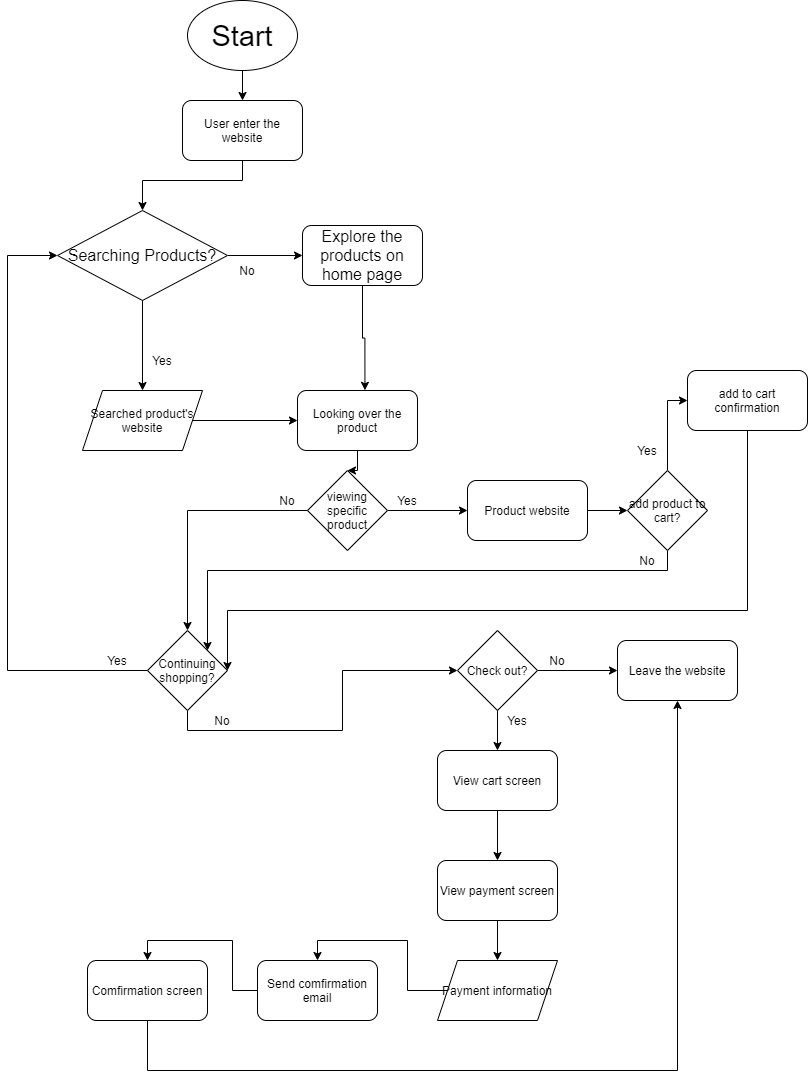

The diagram above was exported from draw.io. Its source (the exported page's mxGraphModel, read from the mxfile embedded in the PNG):
<mxGraphModel dx="1164" dy="607" grid="1" gridSize="10" guides="1" tooltips="1" connect="1" arrows="1" fold="1" page="1" pageScale="1" pageWidth="850" pageHeight="1100" math="0" shadow="0">
  <root>
    <mxCell id="0" />
    <mxCell id="1" parent="0" />
    <mxCell id="13" style="edgeStyle=orthogonalEdgeStyle;rounded=0;orthogonalLoop=1;jettySize=auto;html=1;entryX=0.5;entryY=0;entryDx=0;entryDy=0;" parent="1" source="6" target="12" edge="1">
      <mxGeometry relative="1" as="geometry" />
    </mxCell>
    <mxCell id="6" value="&lt;span style=&quot;font-size: 29px&quot;&gt;Start&lt;br&gt;&lt;/span&gt;" style="ellipse;whiteSpace=wrap;html=1;" parent="1" vertex="1">
      <mxGeometry x="210" y="20" width="110" height="70" as="geometry" />
    </mxCell>
    <mxCell id="17" style="edgeStyle=orthogonalEdgeStyle;rounded=0;orthogonalLoop=1;jettySize=auto;html=1;entryX=0.5;entryY=0;entryDx=0;entryDy=0;" parent="1" source="7" edge="1">
      <mxGeometry relative="1" as="geometry">
        <mxPoint x="165" y="410" as="targetPoint" />
      </mxGeometry>
    </mxCell>
    <mxCell id="21" style="edgeStyle=orthogonalEdgeStyle;rounded=0;orthogonalLoop=1;jettySize=auto;html=1;entryX=0;entryY=0.5;entryDx=0;entryDy=0;" parent="1" source="7" target="20" edge="1">
      <mxGeometry relative="1" as="geometry" />
    </mxCell>
    <mxCell id="7" value="&lt;font style=&quot;font-size: 16px&quot;&gt;Searching Products?&lt;/font&gt;" style="rhombus;whiteSpace=wrap;html=1;" parent="1" vertex="1">
      <mxGeometry x="80" y="230" width="170" height="90" as="geometry" />
    </mxCell>
    <mxCell id="14" style="edgeStyle=orthogonalEdgeStyle;rounded=0;orthogonalLoop=1;jettySize=auto;html=1;" parent="1" source="12" target="7" edge="1">
      <mxGeometry relative="1" as="geometry">
        <Array as="points">
          <mxPoint x="265" y="200" />
          <mxPoint x="165" y="200" />
        </Array>
      </mxGeometry>
    </mxCell>
    <mxCell id="12" value="User enter the website" style="rounded=1;whiteSpace=wrap;html=1;strokeWidth=1;" parent="1" vertex="1">
      <mxGeometry x="205" y="120" width="120" height="60" as="geometry" />
    </mxCell>
    <mxCell id="27" style="edgeStyle=orthogonalEdgeStyle;rounded=0;orthogonalLoop=1;jettySize=auto;html=1;entryX=0;entryY=0.5;entryDx=0;entryDy=0;" parent="1" source="18" target="25" edge="1">
      <mxGeometry relative="1" as="geometry" />
    </mxCell>
    <mxCell id="18" value="&lt;span&gt;Searched product's website&lt;/span&gt;" style="shape=parallelogram;perimeter=parallelogramPerimeter;whiteSpace=wrap;html=1;fixedSize=1;strokeWidth=1;" parent="1" vertex="1">
      <mxGeometry x="105" y="410" width="120" height="60" as="geometry" />
    </mxCell>
    <mxCell id="26" style="edgeStyle=orthogonalEdgeStyle;rounded=0;orthogonalLoop=1;jettySize=auto;html=1;entryX=0.562;entryY=-0.003;entryDx=0;entryDy=0;entryPerimeter=0;" parent="1" source="20" target="25" edge="1">
      <mxGeometry relative="1" as="geometry" />
    </mxCell>
    <mxCell id="20" value="&lt;span style=&quot;font-size: 16px&quot;&gt;Explore the products on home page&lt;/span&gt;" style="rounded=1;whiteSpace=wrap;html=1;strokeWidth=1;" parent="1" vertex="1">
      <mxGeometry x="325" y="245" width="120" height="60" as="geometry" />
    </mxCell>
    <mxCell id="22" value="No" style="text;html=1;strokeColor=none;fillColor=none;align=center;verticalAlign=middle;whiteSpace=wrap;rounded=0;" parent="1" vertex="1">
      <mxGeometry x="250" y="280" width="40" height="20" as="geometry" />
    </mxCell>
    <mxCell id="24" value="Yes&lt;br&gt;" style="text;html=1;strokeColor=none;fillColor=none;align=center;verticalAlign=middle;whiteSpace=wrap;rounded=0;" parent="1" vertex="1">
      <mxGeometry x="165" y="370" width="40" height="20" as="geometry" />
    </mxCell>
    <mxCell id="29" style="edgeStyle=orthogonalEdgeStyle;rounded=0;orthogonalLoop=1;jettySize=auto;html=1;entryX=0.5;entryY=0;entryDx=0;entryDy=0;" parent="1" source="25" target="28" edge="1">
      <mxGeometry relative="1" as="geometry" />
    </mxCell>
    <mxCell id="25" value="Looking over the product" style="rounded=1;whiteSpace=wrap;html=1;strokeWidth=1;" parent="1" vertex="1">
      <mxGeometry x="320" y="410" width="120" height="60" as="geometry" />
    </mxCell>
    <mxCell id="32" style="edgeStyle=orthogonalEdgeStyle;rounded=0;orthogonalLoop=1;jettySize=auto;html=1;entryX=0.5;entryY=0;entryDx=0;entryDy=0;" parent="1" source="28" target="31" edge="1">
      <mxGeometry relative="1" as="geometry" />
    </mxCell>
    <mxCell id="62" style="edgeStyle=orthogonalEdgeStyle;rounded=0;orthogonalLoop=1;jettySize=auto;html=1;entryX=0;entryY=0.5;entryDx=0;entryDy=0;" parent="1" source="28" target="60" edge="1">
      <mxGeometry relative="1" as="geometry" />
    </mxCell>
    <mxCell id="28" value="viewing specific product" style="rhombus;whiteSpace=wrap;html=1;strokeWidth=1;" parent="1" vertex="1">
      <mxGeometry x="330" y="490" width="80" height="80" as="geometry" />
    </mxCell>
    <mxCell id="34" style="edgeStyle=orthogonalEdgeStyle;rounded=0;orthogonalLoop=1;jettySize=auto;html=1;entryX=0;entryY=0.5;entryDx=0;entryDy=0;exitX=0;exitY=0.5;exitDx=0;exitDy=0;" parent="1" source="31" target="7" edge="1">
      <mxGeometry relative="1" as="geometry">
        <mxPoint x="10" y="300" as="targetPoint" />
        <Array as="points">
          <mxPoint x="30" y="690" />
          <mxPoint x="30" y="275" />
        </Array>
      </mxGeometry>
    </mxCell>
    <mxCell id="35" style="edgeStyle=orthogonalEdgeStyle;rounded=0;orthogonalLoop=1;jettySize=auto;html=1;entryX=0;entryY=0.5;entryDx=0;entryDy=0;exitX=0.5;exitY=1;exitDx=0;exitDy=0;" parent="1" source="31" edge="1">
      <mxGeometry relative="1" as="geometry">
        <mxPoint x="480" y="690" as="targetPoint" />
        <mxPoint x="250" y="690" as="sourcePoint" />
      </mxGeometry>
    </mxCell>
    <mxCell id="31" value="Continuing shopping?" style="rhombus;whiteSpace=wrap;html=1;strokeWidth=1;" parent="1" vertex="1">
      <mxGeometry x="170" y="650" width="80" height="80" as="geometry" />
    </mxCell>
    <mxCell id="36" value="Yes" style="text;html=1;strokeColor=none;fillColor=none;align=center;verticalAlign=middle;whiteSpace=wrap;rounded=0;" parent="1" vertex="1">
      <mxGeometry x="120" y="670" width="40" height="20" as="geometry" />
    </mxCell>
    <mxCell id="37" value="No" style="text;html=1;strokeColor=none;fillColor=none;align=center;verticalAlign=middle;whiteSpace=wrap;rounded=0;" parent="1" vertex="1">
      <mxGeometry x="225" y="730" width="40" height="20" as="geometry" />
    </mxCell>
    <mxCell id="41" style="edgeStyle=orthogonalEdgeStyle;rounded=0;orthogonalLoop=1;jettySize=auto;html=1;entryX=0;entryY=0.5;entryDx=0;entryDy=0;" parent="1" target="40" edge="1">
      <mxGeometry relative="1" as="geometry">
        <mxPoint x="560" y="690" as="sourcePoint" />
      </mxGeometry>
    </mxCell>
    <mxCell id="44" style="edgeStyle=orthogonalEdgeStyle;rounded=0;orthogonalLoop=1;jettySize=auto;html=1;entryX=0.5;entryY=0;entryDx=0;entryDy=0;" parent="1" target="43" edge="1">
      <mxGeometry relative="1" as="geometry">
        <mxPoint x="520" y="730" as="sourcePoint" />
      </mxGeometry>
    </mxCell>
    <mxCell id="38" value="Check out?" style="rhombus;whiteSpace=wrap;html=1;strokeWidth=1;" parent="1" vertex="1">
      <mxGeometry x="480" y="650" width="80" height="80" as="geometry" />
    </mxCell>
    <mxCell id="40" value="Leave the website" style="rounded=1;whiteSpace=wrap;html=1;strokeWidth=1;" parent="1" vertex="1">
      <mxGeometry x="640" y="660" width="120" height="60" as="geometry" />
    </mxCell>
    <mxCell id="42" value="No" style="text;html=1;strokeColor=none;fillColor=none;align=center;verticalAlign=middle;whiteSpace=wrap;rounded=0;" parent="1" vertex="1">
      <mxGeometry x="560" y="670" width="40" height="20" as="geometry" />
    </mxCell>
    <mxCell id="46" style="edgeStyle=orthogonalEdgeStyle;rounded=0;orthogonalLoop=1;jettySize=auto;html=1;entryX=0.5;entryY=0;entryDx=0;entryDy=0;" parent="1" source="43" target="45" edge="1">
      <mxGeometry relative="1" as="geometry" />
    </mxCell>
    <mxCell id="43" value="View cart screen" style="rounded=1;whiteSpace=wrap;html=1;" parent="1" vertex="1">
      <mxGeometry x="460" y="770" width="120" height="60" as="geometry" />
    </mxCell>
    <mxCell id="48" style="edgeStyle=orthogonalEdgeStyle;rounded=0;orthogonalLoop=1;jettySize=auto;html=1;entryX=0.5;entryY=0;entryDx=0;entryDy=0;" parent="1" source="45" target="47" edge="1">
      <mxGeometry relative="1" as="geometry" />
    </mxCell>
    <mxCell id="45" value="View payment screen" style="rounded=1;whiteSpace=wrap;html=1;" parent="1" vertex="1">
      <mxGeometry x="460" y="880" width="120" height="60" as="geometry" />
    </mxCell>
    <mxCell id="50" style="edgeStyle=orthogonalEdgeStyle;rounded=0;orthogonalLoop=1;jettySize=auto;html=1;entryX=0.5;entryY=0;entryDx=0;entryDy=0;" parent="1" source="47" target="49" edge="1">
      <mxGeometry relative="1" as="geometry" />
    </mxCell>
    <mxCell id="47" value="Payment information" style="shape=parallelogram;perimeter=parallelogramPerimeter;whiteSpace=wrap;html=1;fixedSize=1;" parent="1" vertex="1">
      <mxGeometry x="460" y="980" width="120" height="60" as="geometry" />
    </mxCell>
    <mxCell id="52" style="edgeStyle=orthogonalEdgeStyle;rounded=0;orthogonalLoop=1;jettySize=auto;html=1;entryX=0.5;entryY=0;entryDx=0;entryDy=0;" parent="1" source="49" target="51" edge="1">
      <mxGeometry relative="1" as="geometry" />
    </mxCell>
    <mxCell id="49" value="Send comfirmation email" style="rounded=1;whiteSpace=wrap;html=1;" parent="1" vertex="1">
      <mxGeometry x="280" y="980" width="120" height="60" as="geometry" />
    </mxCell>
    <mxCell id="53" style="edgeStyle=orthogonalEdgeStyle;rounded=0;orthogonalLoop=1;jettySize=auto;html=1;entryX=0.5;entryY=1;entryDx=0;entryDy=0;" parent="1" source="51" target="40" edge="1">
      <mxGeometry relative="1" as="geometry">
        <Array as="points">
          <mxPoint x="170" y="1090" />
          <mxPoint x="700" y="1090" />
        </Array>
      </mxGeometry>
    </mxCell>
    <mxCell id="51" value="Comfirmation screen" style="rounded=1;whiteSpace=wrap;html=1;" parent="1" vertex="1">
      <mxGeometry x="110" y="980" width="120" height="60" as="geometry" />
    </mxCell>
    <mxCell id="54" value="Yes" style="text;html=1;strokeColor=none;fillColor=none;align=center;verticalAlign=middle;whiteSpace=wrap;rounded=0;" parent="1" vertex="1">
      <mxGeometry x="410" y="510" width="40" height="20" as="geometry" />
    </mxCell>
    <mxCell id="59" value="No" style="text;html=1;strokeColor=none;fillColor=none;align=center;verticalAlign=middle;whiteSpace=wrap;rounded=0;" parent="1" vertex="1">
      <mxGeometry x="290" y="510" width="40" height="20" as="geometry" />
    </mxCell>
    <mxCell id="64" style="edgeStyle=orthogonalEdgeStyle;rounded=0;orthogonalLoop=1;jettySize=auto;html=1;entryX=0;entryY=0.5;entryDx=0;entryDy=0;" parent="1" source="60" target="63" edge="1">
      <mxGeometry relative="1" as="geometry" />
    </mxCell>
    <mxCell id="60" value="Product website" style="rounded=1;whiteSpace=wrap;html=1;" parent="1" vertex="1">
      <mxGeometry x="490" y="500" width="120" height="60" as="geometry" />
    </mxCell>
    <mxCell id="66" style="edgeStyle=orthogonalEdgeStyle;rounded=0;orthogonalLoop=1;jettySize=auto;html=1;entryX=0;entryY=0.5;entryDx=0;entryDy=0;" parent="1" source="63" target="65" edge="1">
      <mxGeometry relative="1" as="geometry" />
    </mxCell>
    <mxCell id="69" style="edgeStyle=orthogonalEdgeStyle;rounded=0;orthogonalLoop=1;jettySize=auto;html=1;entryX=1;entryY=0;entryDx=0;entryDy=0;" parent="1" source="63" target="31" edge="1">
      <mxGeometry relative="1" as="geometry">
        <Array as="points">
          <mxPoint x="690" y="590" />
          <mxPoint x="230" y="590" />
        </Array>
      </mxGeometry>
    </mxCell>
    <mxCell id="63" value="add product to cart?" style="rhombus;whiteSpace=wrap;html=1;" parent="1" vertex="1">
      <mxGeometry x="650" y="490" width="80" height="80" as="geometry" />
    </mxCell>
    <mxCell id="70" style="edgeStyle=orthogonalEdgeStyle;rounded=0;orthogonalLoop=1;jettySize=auto;html=1;entryX=1;entryY=0.5;entryDx=0;entryDy=0;" parent="1" source="65" target="31" edge="1">
      <mxGeometry relative="1" as="geometry">
        <Array as="points">
          <mxPoint x="770" y="630" />
          <mxPoint x="250" y="630" />
        </Array>
      </mxGeometry>
    </mxCell>
    <mxCell id="65" value="add to cart confirmation" style="rounded=1;whiteSpace=wrap;html=1;" parent="1" vertex="1">
      <mxGeometry x="710" y="390" width="120" height="60" as="geometry" />
    </mxCell>
    <mxCell id="67" value="Yes" style="text;html=1;strokeColor=none;fillColor=none;align=center;verticalAlign=middle;whiteSpace=wrap;rounded=0;" parent="1" vertex="1">
      <mxGeometry x="650" y="460" width="40" height="20" as="geometry" />
    </mxCell>
    <mxCell id="71" value="No" style="text;html=1;strokeColor=none;fillColor=none;align=center;verticalAlign=middle;whiteSpace=wrap;rounded=0;" parent="1" vertex="1">
      <mxGeometry x="650" y="570" width="40" height="20" as="geometry" />
    </mxCell>
    <mxCell id="72" value="Yes" style="text;html=1;strokeColor=none;fillColor=none;align=center;verticalAlign=middle;whiteSpace=wrap;rounded=0;" parent="1" vertex="1">
      <mxGeometry x="520" y="730" width="40" height="20" as="geometry" />
    </mxCell>
  </root>
</mxGraphModel>